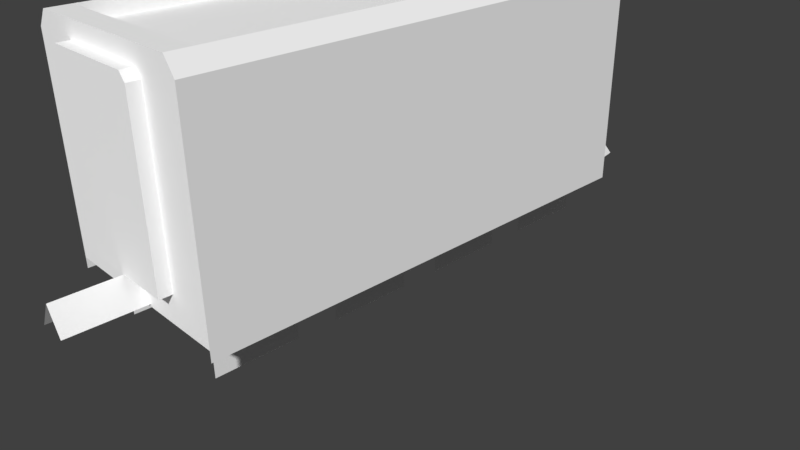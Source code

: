 # Source: a3_tender.blend  (saved by Blender 2.77.0; exported with 4.5.12 LTS)
import bpy
from mathutils import Matrix  # noqa: F401  (used for matrix-valued properties, if any)

bpy.ops.wm.read_factory_settings(use_empty=True)
scene = bpy.context.scene
scene.name = 'Scene'

# ---- collections
col_collection_1 = bpy.data.collections.new('Collection 1'); scene.collection.children.link(col_collection_1)

# ---- materials (node trees are filled in below, after node groups)
mat_a3tender = bpy.data.materials.new('a3tender')
mat_a3tender.alpha_threshold = 0.0
mat_a3tender.use_transparent_shadow = False
mat_a3tender.diffuse_color = (1.0, 1.0, 1.0, 1.0)
mat_a3tender.roughness = 0.5

# ---- material node trees

# ---- world
world_world = bpy.data.worlds.new('World'); scene.world = world_world
world_world.color = (0.05088, 0.05088, 0.05088)
world_world.use_sun_shadow = False
world_world.sun_shadow_jitter_overblur = 0.0
world_world.cycles.sampling_method = 'MANUAL'

# ---- cameras
cam_camera = bpy.data.cameras.new('Camera')
cam_camera.clip_end = 100.0
cam_camera.lens = 35.0
cam_camera.sensor_width = 32.0
cam_camera.sensor_height = 18.0
cam_camera.ortho_scale = 7.314
cam_camera.dof.focus_distance = 0.0
cam_camera.dof.aperture_fstop = 128.0

# ---- meshes
me_cube_002 = bpy.data.meshes.new('Cube.002')
me_cube_002.from_pydata([(-1.144, -0.7324, 1.79), (1.144, -0.7324, 1.79), (1.144, 2.966, 1.79), (-1.144, 2.966, 1.79)], [], [(1, 2, 3, 0)])
_uv = me_cube_002.uv_layers.new(name='UVMap')
_uv.uv.foreach_set('vector', [0.5827, 0.02114, 0.9021, 0.02114, 0.9021, 0.3468, 0.5827, 0.3468])
_ca = me_cube_002.color_attributes.new('Col', 'BYTE_COLOR', 'CORNER')
_ca.data.foreach_set('color', [1.0, 1.0, 1.0, 1.0, 1.0, 1.0, 1.0, 1.0, 1.0, 1.0, 1.0, 1.0, 1.0, 1.0, 1.0, 1.0])
me_cube_002.materials.append(mat_a3tender)
me_cube_002.use_remesh_preserve_volume = False
me_cube_002.use_remesh_preserve_attributes = False
me_cube_002.use_mirror_vertex_groups = False
me_cube_002.update()
me_plane_002 = bpy.data.meshes.new('Plane.002')
me_plane_002.from_pydata([(1.604, -1.0, 1.0), (1.604, -1.0, -1.0), (1.604, 1.0, 1.0), (1.604, 1.0, -1.0), (-1.604, -1.0, 1.0), (-1.604, -1.0, -1.0), (-1.604, 1.0, 1.0), (-1.604, 1.0, -1.0)], [], [(0, 1, 3, 2), (4, 6, 7, 5)])
_uv = me_plane_002.uv_layers.new(name='UVMap')
_uv.uv.foreach_set('vector', [0.7522, 1.0, 0.7522, 0.5025, 0.9995, 0.5025, 0.9995, 1.0, 0.7522, 1.0, 0.9995, 1.0, 0.9995, 0.5025, 0.7522, 0.5025])
me_plane_002.materials.append(mat_a3tender)
me_plane_002.use_remesh_preserve_volume = False
me_plane_002.use_remesh_preserve_attributes = False
me_plane_002.use_mirror_vertex_groups = False
me_plane_002.update()
me_plane_001 = bpy.data.meshes.new('Plane.001')
me_plane_001.from_pydata([(1.604, -1.0, 1.0), (1.604, -1.0, -1.0), (1.604, 1.0, 1.0), (1.604, 1.0, -1.0), (-1.604, -1.0, 1.0), (-1.604, -1.0, -1.0), (-1.604, 1.0, 1.0), (-1.604, 1.0, -1.0)], [], [(0, 1, 3, 2), (4, 6, 7, 5)])
_uv = me_plane_001.uv_layers.new(name='UVMap')
_uv.uv.foreach_set('vector', [0.7522, 1.0, 0.7522, 0.5025, 0.9995, 0.5025, 0.9995, 1.0, 0.7522, 1.0, 0.9995, 1.0, 0.9995, 0.5025, 0.7522, 0.5025])
me_plane_001.materials.append(mat_a3tender)
me_plane_001.use_remesh_preserve_volume = False
me_plane_001.use_remesh_preserve_attributes = False
me_plane_001.use_mirror_vertex_groups = False
me_plane_001.update()
me_plane_000 = bpy.data.meshes.new('Plane.000')
me_plane_000.from_pydata([(1.604, -1.0, 1.0), (1.604, -1.0, -1.0), (1.604, 1.0, 1.0), (1.604, 1.0, -1.0), (-1.604, -1.0, 1.0), (-1.604, -1.0, -1.0), (-1.604, 1.0, 1.0), (-1.604, 1.0, -1.0)], [], [(0, 1, 3, 2), (4, 6, 7, 5)])
_uv = me_plane_000.uv_layers.new(name='UVMap')
_uv.uv.foreach_set('vector', [0.7522, 1.0, 0.7522, 0.5025, 0.9995, 0.5025, 0.9995, 1.0, 0.7522, 1.0, 0.9995, 1.0, 0.9995, 0.5025, 0.7522, 0.5025])
me_plane_000.materials.append(mat_a3tender)
me_plane_000.use_remesh_preserve_volume = False
me_plane_000.use_remesh_preserve_attributes = False
me_plane_000.use_mirror_vertex_groups = False
me_plane_000.update()
me_cube_001 = bpy.data.meshes.new('Cube.001')
me_cube_001.from_pydata([(-1.288, -1.0, -0.6355), (-1.288, -1.0, 1.789), (-1.288, 4.718, -0.6355), (-1.288, 4.718, 1.789), (1.288, -1.0, -0.6355), (1.288, -1.0, 1.789), (1.288, 4.718, -0.6355), (1.288, 4.718, 1.789), (-1.144, -1.0, 1.99), (-1.144, 4.718, 1.99), (1.144, -1.0, 1.99), (1.144, 4.718, 1.99), (-1.288, -1.0, -0.8669), (1.288, -1.0, -0.8669), (1.288, 4.718, -0.5907), (-1.288, 4.718, -0.5907), (-1.288, -1.0, -1.01), (-1.288, 4.718, -1.01), (1.288, -1.0, -1.01), (1.288, 4.718, -1.01), (-1.144, 2.966, 1.99), (1.144, 2.966, 1.99), (-1.144, -0.7324, 1.99), (1.144, -0.7324, 1.79), (1.144, -0.7324, 1.99), (-1.144, -0.7324, 1.79), (-1.144, 2.966, 1.79), (1.144, 2.966, 1.79), (0.6279, 4.846, 1.768), (-0.7067, -1.141, 1.669), (-0.6279, 4.846, 1.768), (0.7067, -1.141, 1.669), (-0.6279, -1.141, 1.768), (0.6279, -1.141, 1.768), (-0.7067, -1.141, -0.4956), (0.7067, -1.141, -0.4956), (0.7067, 4.846, 1.669), (-0.7067, 4.846, 1.669), (0.7067, 4.846, -0.4956), (-0.7067, 4.846, -0.4956), (-1.144, -0.8478, 1.736), (1.144, -0.8478, 1.736), (-9.028e-09, -0.8749, -0.5037), (-9.028e-09, -1.862, -0.5037), (0.189, -0.8749, -0.8357), (0.189, -1.862, -0.8357), (-0.189, -0.8749, -0.8357), (-0.189, -1.862, -0.8357), (0.7125, 5.023, -0.7709), (0.936, 5.023, -0.9945), (0.936, 5.023, -0.5474), (1.16, 5.023, -0.7709), (0.936, 5.023, -0.8621), (0.936, 4.718, -0.9092), (0.936, 5.023, -0.6711), (0.936, 4.718, -0.624), (0.8405, 5.023, -0.7666), (0.7935, 4.718, -0.7666), (1.032, 5.023, -0.7666), (1.079, 4.718, -0.7666), (-0.7125, 5.023, -0.7709), (-0.936, 5.023, -0.9945), (-0.936, 5.023, -0.5474), (-1.16, 5.023, -0.7709), (-0.936, 5.023, -0.8621), (-0.936, 4.718, -0.9092), (-0.936, 5.023, -0.6711), (-0.936, 4.718, -0.624), (-0.8405, 5.023, -0.7666), (-0.7935, 4.718, -0.7666), (-1.032, 5.023, -0.7666), (-1.079, 4.718, -0.7666)], [], [(1, 3, 2, 0), (1, 0, 4, 5, 10, 8), (7, 5, 4, 6), (0, 2, 17, 16), (5, 7, 11, 10), (11, 9, 20, 21), (3, 1, 8, 9), (0, 12, 13, 4), (6, 4, 18, 19), (8, 10, 24, 22), (22, 24, 23, 25), (26, 20, 22, 25), (21, 27, 23, 24), (21, 20, 26, 27), (33, 32, 29, 34, 35, 31), (36, 38, 39, 37, 30, 28), (34, 29, 37, 39), (29, 32, 30, 37), (32, 33, 28, 30), (31, 35, 38, 36), (33, 31, 36, 28), (42, 43, 45, 44), (46, 47, 43, 42), (14, 19, 17, 15), (9, 11, 7, 14, 15, 3), (48, 50, 51, 49), (52, 53, 55, 54), (56, 57, 59, 58), (60, 61, 63, 62), (64, 66, 67, 65), (68, 70, 71, 69)])
me_cube_001.polygons.foreach_set('use_smooth', [0, 0, 0, 0, 0, 0, 0, 0, 0, 0, 0, 0, 0, 0, 0, 0, 0, 0, 0, 0, 0, 0, 0, 0, 0, 1, 1, 1, 1, 1, 1])
_uv = me_cube_001.uv_layers.new(name='UVMap')
_uv.uv.foreach_set('vector', [0.009968, 0.9775, 0.543, 0.9775, 0.543, 0.4901, 0.009968, 0.4901, 0.36, 0.8528, 0.116, 0.8528, 0.116, 0.596, 0.36, 0.596, 0.3689, 0.6104, 0.3689, 0.8385, 0.543, 0.9775, 0.009968, 0.9775, 0.009968, 0.4901, 0.543, 0.4901, 0.009968, 0.3638, 0.543, 0.3638, 0.543, 0.2504, 0.009968, 0.2504, 0.139, 0.2543, 0.3199, 0.2543, 0.3199, 0.3474, 0.139, 0.3474, 0.139, 0.2543, 0.3199, 0.2543, 0.3199, 0.3474, 0.139, 0.3474, 0.139, 0.2543, 0.3199, 0.2543, 0.3199, 0.3474, 0.139, 0.3474, 0.07422, 0.2852, 0.07422, 0.2852, 0.07422, 0.2852, 0.07422, 0.2852, 0.543, 0.3638, 0.009968, 0.3638, 0.009968, 0.2504, 0.543, 0.2504, 0.139, 0.2543, 0.3199, 0.2543, 0.3199, 0.3474, 0.139, 0.3474, 0.5992, 0.2118, 0.5992, 0.2118, 0.5992, 0.2129, 0.5992, 0.2129, 0.5969, 0.2129, 0.5969, 0.2118, 0.5992, 0.2118, 0.5992, 0.2129, 0.5969, 0.2118, 0.5969, 0.2129, 0.5992, 0.2129, 0.5992, 0.2118, 0.5969, 0.2118, 0.5969, 0.2118, 0.5969, 0.2129, 0.5969, 0.2129, 0.377, 0.3604, 0.377, 0.2495, 0.3842, 0.2425, 0.4919, 0.2425, 0.4919, 0.3674, 0.3842, 0.3674, 0.4847, 0.2425, 0.377, 0.2425, 0.377, 0.3674, 0.4847, 0.3674, 0.4919, 0.3604, 0.4919, 0.2495, 0.377, 0.3674, 0.4847, 0.3674, 0.4847, 0.3674, 0.377, 0.3674, 0.4847, 0.3674, 0.4919, 0.3604, 0.4919, 0.3604, 0.4847, 0.3674, 0.4919, 0.3604, 0.4919, 0.2495, 0.4919, 0.2495, 0.4919, 0.3604, 0.4847, 0.2425, 0.377, 0.2425, 0.377, 0.2425, 0.4847, 0.2425, 0.4919, 0.2495, 0.4847, 0.2425, 0.4847, 0.2425, 0.4919, 0.2495, 0.3599, 0.368, 0.1715, 0.368, 0.1715, 0.2543, 0.3599, 0.2543, 0.3599, 0.2543, 0.1715, 0.2543, 0.1715, 0.368, 0.3599, 0.368, 0.06511, 0.08681, 0.06511, 0.08681, 0.06511, 0.08681, 0.06511, 0.08681, 0.3689, 0.8302, 0.3689, 0.6104, 0.3614, 0.5877, 0.116, 0.5877, 0.116, 0.8528, 0.3614, 0.8528, 0.08583, 0.3768, 0.08583, 0.3395, 0.1231, 0.3395, 0.1231, 0.3768, 0.1003, 0.14, 0.1003, 0.14, 0.1003, 0.14, 0.1003, 0.14, 0.1003, 0.14, 0.1003, 0.14, 0.1003, 0.14, 0.1003, 0.14, 0.08583, 0.3768, 0.1231, 0.3768, 0.1231, 0.3395, 0.08583, 0.3395, 0.1003, 0.14, 0.1003, 0.14, 0.1003, 0.14, 0.1003, 0.14, 0.1003, 0.14, 0.1003, 0.14, 0.1003, 0.14, 0.1003, 0.14])
_ca = me_cube_001.color_attributes.new('Col', 'BYTE_COLOR', 'CORNER')
_ca.data.foreach_set('color', [1.0, 1.0, 1.0, 1.0, 1.0, 1.0, 1.0, 1.0, 1.0, 1.0, 1.0, 1.0, 1.0, 1.0, 1.0, 1.0, 1.0, 1.0, 1.0, 1.0, 1.0, 1.0, 1.0, 1.0, 1.0, 1.0, 1.0, 1.0, 1.0, 1.0, 1.0, 1.0, 1.0, 1.0, 1.0, 1.0, 1.0, 1.0, 1.0, 1.0, 1.0, 1.0, 1.0, 1.0, 1.0, 1.0, 1.0, 1.0, 1.0, 1.0, 1.0, 1.0, 1.0, 1.0, 1.0, 1.0, 1.0, 1.0, 1.0, 1.0, 1.0, 1.0, 1.0, 1.0, 1.0, 1.0, 1.0, 1.0, 1.0, 1.0, 1.0, 1.0, 1.0, 1.0, 1.0, 1.0, 1.0, 1.0, 1.0, 1.0, 1.0, 1.0, 1.0, 1.0, 1.0, 1.0, 1.0, 1.0, 1.0, 1.0, 1.0, 1.0, 1.0, 1.0, 1.0, 1.0, 1.0, 1.0, 1.0, 1.0, 1.0, 1.0, 1.0, 1.0, 1.0, 1.0, 1.0, 1.0, 1.0, 1.0, 1.0, 1.0, 1.0, 1.0, 1.0, 1.0, 1.0, 1.0, 1.0, 1.0, 1.0, 1.0, 1.0, 1.0, 1.0, 1.0, 1.0, 1.0, 1.0, 1.0, 1.0, 1.0, 1.0, 1.0, 1.0, 1.0, 1.0, 1.0, 1.0, 1.0, 1.0, 1.0, 1.0, 1.0, 1.0, 1.0, 1.0, 1.0, 1.0, 1.0, 1.0, 1.0, 1.0, 1.0, 1.0, 1.0, 1.0, 1.0, 1.0, 1.0, 1.0, 1.0, 1.0, 1.0, 1.0, 1.0, 1.0, 1.0, 1.0, 1.0, 1.0, 1.0, 1.0, 1.0, 1.0, 1.0, 1.0, 1.0, 1.0, 1.0, 1.0, 1.0, 1.0, 1.0, 1.0, 1.0, 1.0, 1.0, 1.0, 1.0, 1.0, 1.0, 1.0, 1.0, 1.0, 1.0, 1.0, 1.0, 1.0, 1.0, 1.0, 1.0, 1.0, 1.0, 1.0, 1.0, 1.0, 1.0, 1.0, 1.0, 1.0, 1.0, 1.0, 1.0, 1.0, 1.0, 1.0, 1.0, 1.0, 1.0, 1.0, 1.0, 1.0, 1.0, 1.0, 1.0, 1.0, 1.0, 1.0, 1.0, 1.0, 1.0, 1.0, 1.0, 1.0, 1.0, 1.0, 1.0, 1.0, 1.0, 1.0, 1.0, 1.0, 1.0, 1.0, 1.0, 1.0, 1.0, 1.0, 1.0, 1.0, 1.0, 1.0, 1.0, 1.0, 1.0, 1.0, 1.0, 1.0, 1.0, 1.0, 1.0, 1.0, 1.0, 1.0, 1.0, 1.0, 1.0, 1.0, 1.0, 1.0, 1.0, 1.0, 1.0, 1.0, 1.0, 1.0, 1.0, 1.0, 1.0, 1.0, 1.0, 1.0, 1.0, 1.0, 1.0, 1.0, 1.0, 1.0, 1.0, 1.0, 1.0, 1.0, 1.0, 1.0, 1.0, 1.0, 1.0, 1.0, 1.0, 1.0, 1.0, 1.0, 1.0, 1.0, 1.0, 1.0, 1.0, 1.0, 1.0, 1.0, 1.0, 1.0, 1.0, 1.0, 1.0, 1.0, 1.0, 1.0, 1.0, 1.0, 1.0, 1.0, 1.0, 1.0, 1.0, 1.0, 1.0, 1.0, 1.0, 1.0, 1.0, 1.0, 1.0, 1.0, 1.0, 1.0, 1.0, 1.0, 1.0, 1.0, 1.0, 1.0, 1.0, 1.0, 1.0, 1.0, 1.0, 1.0, 1.0, 1.0, 1.0, 1.0, 1.0, 1.0, 1.0, 1.0, 1.0, 1.0, 1.0, 1.0, 1.0, 1.0, 1.0, 1.0, 1.0, 1.0, 1.0, 1.0, 1.0, 1.0, 1.0, 1.0, 1.0, 1.0, 1.0, 1.0, 1.0, 1.0, 1.0, 1.0, 1.0, 1.0, 1.0, 1.0, 1.0, 1.0, 1.0, 1.0, 1.0, 1.0, 1.0, 1.0, 1.0, 1.0, 1.0, 1.0, 1.0, 1.0, 1.0, 1.0, 1.0, 1.0, 1.0, 1.0, 1.0, 1.0, 1.0, 1.0, 1.0, 1.0, 1.0, 1.0, 1.0, 1.0, 1.0, 1.0, 1.0, 1.0, 1.0, 1.0, 1.0, 1.0, 1.0, 1.0, 1.0, 1.0, 1.0, 1.0, 1.0, 1.0, 1.0, 1.0, 1.0, 1.0, 1.0, 1.0, 1.0, 1.0, 1.0, 1.0, 1.0, 1.0, 1.0, 1.0, 1.0, 1.0, 1.0, 0.1195, 0.1195, 0.1195, 1.0, 0.9911, 0.9911, 0.9911, 1.0, 0.9911, 0.9911, 0.9911, 1.0, 0.1195, 0.1195, 0.1195, 1.0, 0.0999, 0.0999, 0.0999, 1.0, 0.9734, 0.9734, 0.9734, 1.0, 0.9911, 0.9911, 0.9911, 1.0, 0.08228, 0.08228, 0.08228, 1.0, 1.0, 1.0, 1.0, 1.0, 1.0, 1.0, 1.0, 1.0, 1.0, 1.0, 1.0, 1.0, 1.0, 1.0, 1.0, 1.0, 0.1195, 0.1195, 0.1195, 1.0, 0.1195, 0.1195, 0.1195, 1.0, 0.9911, 0.9911, 0.9911, 1.0, 0.9911, 0.9911, 0.9911, 1.0, 0.0999, 0.0999, 0.0999, 1.0, 0.08228, 0.08228, 0.08228, 1.0, 0.9911, 0.9911, 0.9911, 1.0, 0.9734, 0.9734, 0.9734, 1.0])
me_cube_001.materials.append(mat_a3tender)
me_cube_001.use_remesh_preserve_volume = False
me_cube_001.use_remesh_preserve_attributes = False
me_cube_001.use_mirror_vertex_groups = False
me_cube_001.update()
me_plane_009 = bpy.data.meshes.new('Plane.009')
me_plane_009.from_pydata([(1.604, -1.0, 1.0), (1.604, -1.0, -1.0), (1.604, 1.0, 1.0), (1.604, 1.0, -1.0), (-1.604, -1.0, 1.0), (-1.604, -1.0, -1.0), (-1.604, 1.0, 1.0), (-1.604, 1.0, -1.0)], [], [(0, 1, 3, 2), (4, 6, 7, 5)])
_uv = me_plane_009.uv_layers.new(name='UVMap')
_uv.uv.foreach_set('vector', [0.7522, 1.0, 0.7522, 0.5025, 0.9995, 0.5025, 0.9995, 1.0, 0.7522, 1.0, 0.9995, 1.0, 0.9995, 0.5025, 0.7522, 0.5025])
me_plane_009.materials.append(mat_a3tender)
me_plane_009.use_remesh_preserve_volume = False
me_plane_009.use_remesh_preserve_attributes = False
me_plane_009.use_mirror_vertex_groups = False
me_plane_009.update()

# ---- objects
ob_cube_000 = bpy.data.objects.new('Cube.000', me_cube_002)
ob_empty_001 = bpy.data.objects.new('Empty.001', None)
ob_empty = bpy.data.objects.new('Empty', None)
ob_plane_002 = bpy.data.objects.new('Plane.002', me_plane_002)
ob_plane_001 = bpy.data.objects.new('Plane.001', me_plane_001)
ob_plane_000 = bpy.data.objects.new('Plane.000', me_plane_000)
ob_camera = bpy.data.objects.new('Camera', cam_camera)
ob_cube_001 = bpy.data.objects.new('Cube.001', me_cube_001)
ob_plane_008 = bpy.data.objects.new('Plane.008', me_plane_009)

# ---- transforms, parenting, visibility, modifiers, constraints
ob_cube_000.location = (-0.01757, -2.07, 1.511)
ob_cube_000.scale = (1.0, 1.1, 0.9861)
ob_cube_000.lineart.crease_threshold = 0.0
ob_empty_001.location = (0.0, 3.559, 0.0)
ob_empty_001.empty_display_type = 'ARROWS'
ob_empty_001.empty_image_offset = (0.0, 0.0)
ob_empty_001.lineart.crease_threshold = 0.0
ob_empty.location = (0.0, -3.368, 0.0)
ob_empty.empty_display_type = 'ARROWS'
ob_empty.empty_image_offset = (0.0, 0.0)
ob_empty.lineart.crease_threshold = 0.0
ob_plane_002.location = (2.368e-08, 2.378, 0.5206)
ob_plane_002.scale = (0.5298, 0.5298, 0.5298)
ob_plane_002.lineart.crease_threshold = 0.0
ob_plane_001.location = (2.368e-08, 0.7888, 0.5206)
ob_plane_001.scale = (0.5298, 0.5298, 0.5298)
ob_plane_001.lineart.crease_threshold = 0.0
ob_plane_000.location = (2.368e-08, -0.8005, 0.5206)
ob_plane_000.scale = (0.5298, 0.5298, 0.5298)
ob_plane_000.lineart.crease_threshold = 0.0
ob_camera.location = (7.481, -6.508, 5.344)
ob_camera.rotation_euler = (1.109, 0.01082, 0.8149)
ob_camera.lock_rotations_4d = False
ob_camera.empty_display_type = 'ARROWS'
ob_camera.color = (0.0, 0.0, 0.0, 0.0)
ob_camera.display_type = 'WIRE'
ob_camera.lineart.crease_threshold = 0.0
ob_cube_001.location = (-0.01757, -2.07, 1.511)
ob_cube_001.scale = (1.0, 1.1, 0.9861)
ob_cube_001.lineart.crease_threshold = 0.0
ob_plane_008.location = (-1.579e-08, -2.39, 0.5206)
ob_plane_008.scale = (0.5298, 0.5298, 0.5298)
ob_plane_008.lineart.crease_threshold = 0.0

# ---- collection membership
col_collection_1.objects.link(ob_cube_000)
col_collection_1.objects.link(ob_empty_001)
col_collection_1.objects.link(ob_empty)
col_collection_1.objects.link(ob_plane_002)
col_collection_1.objects.link(ob_plane_001)
col_collection_1.objects.link(ob_plane_000)
col_collection_1.objects.link(ob_camera)
col_collection_1.objects.link(ob_cube_001)
col_collection_1.objects.link(ob_plane_008)

# ---- scene / render settings (as saved in the file)
scene.camera = ob_camera
scene.frame_start = 1; scene.frame_end = 250; scene.frame_set(1)
scene.render.engine = 'BLENDER_EEVEE_NEXT'
scene.render.resolution_percentage = 50
scene.render.dither_intensity = 0.0
scene.cycles.use_denoising = False
scene.cycles.samples = 128
scene.cycles.sampling_pattern = 'TABULATED_SOBOL'
scene.cycles.light_sampling_threshold = 0.0
scene.cycles.use_adaptive_sampling = False
scene.cycles.use_light_tree = False
scene.cycles.blur_glossy = 0.0
scene.cycles.sample_clamp_indirect = 0.0
scene.view_settings.view_transform = 'Standard'
bpy.context.view_layer.update()

# ---- added for rendering (the .blend has no usable light): sun
light_auto_sun = bpy.data.lights.new('AutoSun', 'SUN')
light_auto_sun.energy = 3.0
light_auto_sun.angle = 0.0523599
ob_auto_sun = bpy.data.objects.new('AutoSun', light_auto_sun)
scene.collection.objects.link(ob_auto_sun)
ob_auto_sun.rotation_euler = (0.872665, 0.174533, 0.523599)
bpy.context.view_layer.update()
